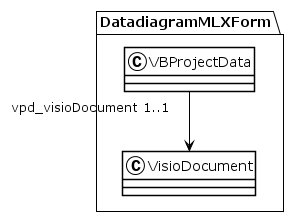

The diagram above was rendered by PlantUML. Its source (embedded in the PNG):
@startuml
!theme plain
package DatadiagramMLXForm {
class VBProjectData {
}
VBProjectData "vpd_visioDocument 1..1" --> VisioDocument
class VisioDocument {
}
}
@enduml